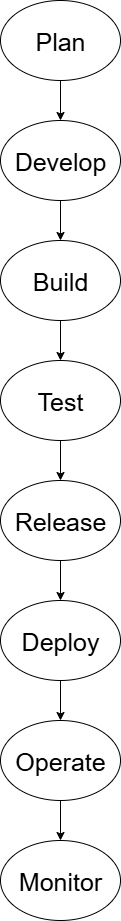

The diagram above was exported from draw.io. Its source (the exported page's mxGraphModel, read from the mxfile embedded in the PNG):
<mxGraphModel dx="1042" dy="1731" grid="1" gridSize="10" guides="1" tooltips="1" connect="1" arrows="1" fold="1" page="1" pageScale="1" pageWidth="827" pageHeight="1169" math="0" shadow="0">
  <root>
    <mxCell id="0" />
    <mxCell id="1" parent="0" />
    <mxCell id="kTuI3nUMrBXmIyzxz6uf-12" value="" style="edgeStyle=orthogonalEdgeStyle;rounded=0;orthogonalLoop=1;jettySize=auto;html=1;" edge="1" parent="1" source="kTuI3nUMrBXmIyzxz6uf-1" target="kTuI3nUMrBXmIyzxz6uf-2">
      <mxGeometry relative="1" as="geometry" />
    </mxCell>
    <mxCell id="kTuI3nUMrBXmIyzxz6uf-1" value="&lt;font style=&quot;font-size: 25px;&quot;&gt;Plan&lt;/font&gt;" style="ellipse;whiteSpace=wrap;html=1;" vertex="1" parent="1">
      <mxGeometry x="360" y="-1160" width="120" height="80" as="geometry" />
    </mxCell>
    <mxCell id="kTuI3nUMrBXmIyzxz6uf-13" value="" style="edgeStyle=orthogonalEdgeStyle;rounded=0;orthogonalLoop=1;jettySize=auto;html=1;" edge="1" parent="1" source="kTuI3nUMrBXmIyzxz6uf-2" target="kTuI3nUMrBXmIyzxz6uf-3">
      <mxGeometry relative="1" as="geometry" />
    </mxCell>
    <mxCell id="kTuI3nUMrBXmIyzxz6uf-2" value="&lt;font style=&quot;font-size: 25px;&quot;&gt;Develop&lt;/font&gt;" style="ellipse;whiteSpace=wrap;html=1;" vertex="1" parent="1">
      <mxGeometry x="360" y="-1040" width="120" height="80" as="geometry" />
    </mxCell>
    <mxCell id="kTuI3nUMrBXmIyzxz6uf-14" value="" style="edgeStyle=orthogonalEdgeStyle;rounded=0;orthogonalLoop=1;jettySize=auto;html=1;" edge="1" parent="1" source="kTuI3nUMrBXmIyzxz6uf-3" target="kTuI3nUMrBXmIyzxz6uf-4">
      <mxGeometry relative="1" as="geometry" />
    </mxCell>
    <mxCell id="kTuI3nUMrBXmIyzxz6uf-3" value="&lt;font style=&quot;font-size: 25px;&quot;&gt;Build&lt;/font&gt;" style="ellipse;whiteSpace=wrap;html=1;" vertex="1" parent="1">
      <mxGeometry x="360" y="-920" width="120" height="80" as="geometry" />
    </mxCell>
    <mxCell id="kTuI3nUMrBXmIyzxz6uf-15" value="" style="edgeStyle=orthogonalEdgeStyle;rounded=0;orthogonalLoop=1;jettySize=auto;html=1;" edge="1" parent="1" source="kTuI3nUMrBXmIyzxz6uf-4" target="kTuI3nUMrBXmIyzxz6uf-5">
      <mxGeometry relative="1" as="geometry" />
    </mxCell>
    <mxCell id="kTuI3nUMrBXmIyzxz6uf-4" value="&lt;font style=&quot;font-size: 25px;&quot;&gt;Test&lt;/font&gt;" style="ellipse;whiteSpace=wrap;html=1;" vertex="1" parent="1">
      <mxGeometry x="360" y="-800" width="120" height="80" as="geometry" />
    </mxCell>
    <mxCell id="kTuI3nUMrBXmIyzxz6uf-16" value="" style="edgeStyle=orthogonalEdgeStyle;rounded=0;orthogonalLoop=1;jettySize=auto;html=1;" edge="1" parent="1" source="kTuI3nUMrBXmIyzxz6uf-5" target="kTuI3nUMrBXmIyzxz6uf-7">
      <mxGeometry relative="1" as="geometry" />
    </mxCell>
    <mxCell id="kTuI3nUMrBXmIyzxz6uf-5" value="&lt;font style=&quot;font-size: 25px;&quot;&gt;Release&lt;/font&gt;" style="ellipse;whiteSpace=wrap;html=1;" vertex="1" parent="1">
      <mxGeometry x="360" y="-680" width="120" height="80" as="geometry" />
    </mxCell>
    <mxCell id="kTuI3nUMrBXmIyzxz6uf-17" value="" style="edgeStyle=orthogonalEdgeStyle;rounded=0;orthogonalLoop=1;jettySize=auto;html=1;" edge="1" parent="1" source="kTuI3nUMrBXmIyzxz6uf-7" target="kTuI3nUMrBXmIyzxz6uf-8">
      <mxGeometry relative="1" as="geometry" />
    </mxCell>
    <mxCell id="kTuI3nUMrBXmIyzxz6uf-7" value="&lt;font style=&quot;font-size: 25px;&quot;&gt;Deploy&lt;/font&gt;" style="ellipse;whiteSpace=wrap;html=1;" vertex="1" parent="1">
      <mxGeometry x="360" y="-560" width="120" height="80" as="geometry" />
    </mxCell>
    <mxCell id="kTuI3nUMrBXmIyzxz6uf-18" value="" style="edgeStyle=orthogonalEdgeStyle;rounded=0;orthogonalLoop=1;jettySize=auto;html=1;" edge="1" parent="1" source="kTuI3nUMrBXmIyzxz6uf-8" target="kTuI3nUMrBXmIyzxz6uf-9">
      <mxGeometry relative="1" as="geometry" />
    </mxCell>
    <mxCell id="kTuI3nUMrBXmIyzxz6uf-8" value="&lt;font style=&quot;font-size: 25px;&quot;&gt;Operate&lt;/font&gt;" style="ellipse;whiteSpace=wrap;html=1;" vertex="1" parent="1">
      <mxGeometry x="360" y="-440" width="120" height="80" as="geometry" />
    </mxCell>
    <mxCell id="kTuI3nUMrBXmIyzxz6uf-9" value="&lt;font style=&quot;font-size: 25px;&quot;&gt;Monitor&lt;/font&gt;" style="ellipse;whiteSpace=wrap;html=1;" vertex="1" parent="1">
      <mxGeometry x="360" y="-320" width="120" height="80" as="geometry" />
    </mxCell>
  </root>
</mxGraphModel>